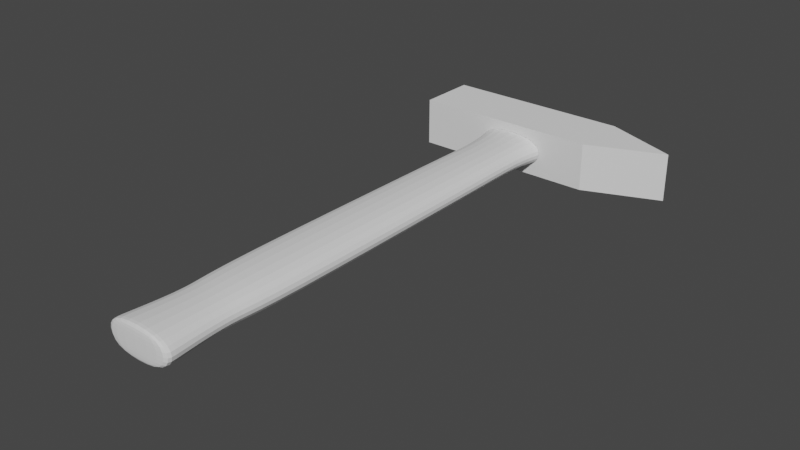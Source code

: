 # Source: Hammer.blend  (saved by Blender 2.80.75; exported with 4.5.12 LTS)
import bpy
from mathutils import Matrix  # noqa: F401  (used for matrix-valued properties, if any)

bpy.ops.wm.read_factory_settings(use_empty=True)
scene = bpy.context.scene
scene.name = 'Scene'

# ---- collections
col_collection = bpy.data.collections.new('Collection'); scene.collection.children.link(col_collection)

# ---- world
world_world = bpy.data.worlds.new('World'); scene.world = world_world
world_world.use_nodes = True; world_world.node_tree.nodes.clear()
_N = world_world.node_tree.nodes; _L = world_world.node_tree.links
n0 = _N.new('ShaderNodeOutputWorld'); n0.name = 'World Output'; n0.location = (300, 300)
n1 = _N.new('ShaderNodeBackground'); n1.name = 'Background'; n1.location = (10, 300)
n1.inputs[0].default_value = (0.05088, 0.05088, 0.05088, 1.0)
_L.new(n1.outputs[0], n0.inputs[0])
n0.is_active_output = True
world_world.color = (0.05088, 0.05088, 0.05088)
world_world.use_sun_shadow = False
world_world.sun_shadow_jitter_overblur = 0.0

# ---- meshes
me_cube_002 = bpy.data.meshes.new('Cube.002')
me_cube_002.from_pydata([(1.0, 0.0, -1.0), (1.0, 0.0, 1.0), (-6.0, -1.0, -1.0), (-6.0, -1.0, 1.0), (-6.0, 1.0, -1.0), (-6.0, 1.0, 1.0), (-1.0, -1.0, -1.0), (-1.0, -1.0, 1.0), (-1.0, 1.0, -1.0), (-1.0, 1.0, 1.0)], [], [(9, 1, 7), (2, 3, 5, 4), (4, 5, 9, 8), (4, 8, 6, 2), (9, 5, 3, 7), (8, 9, 7, 6), (7, 1, 0, 6), (1, 9, 8, 0), (6, 0, 8), (2, 6, 7, 3)])
_uv = me_cube_002.uv_layers.new(name='UVMap')
_uv.uv.foreach_set('vector', [0.0, 0.0, 0.0, 0.0, 0.0, 0.0, 0.375, 0.0, 0.625, 0.0, 0.625, 0.25, 0.375, 0.25, 0.375, 0.25, 0.625, 0.25, 0.625, 0.5, 0.375, 0.5, 0.125, 0.5, 0.375, 0.5, 0.375, 0.75, 0.125, 0.75, 0.625, 0.5, 0.875, 0.5, 0.875, 0.75, 0.625, 0.75, 0.375, 0.5, 0.625, 0.5, 0.625, 0.75, 0.375, 0.75, 0.0, 0.0, 0.0, 0.0, 0.0, 0.0, 0.0, 0.0, 0.0, 0.0, 0.0, 0.0, 0.0, 0.0, 0.0, 0.0, 0.0, 0.0, 0.0, 0.0, 0.0, 0.0, 0.0, 0.0, 0.0, 0.0, 0.0, 0.0, 0.0, 0.0])
me_cube_002.use_remesh_preserve_volume = False
me_cube_002.use_remesh_preserve_attributes = False
me_cube_002.use_mirror_vertex_groups = False
me_cube_002.update()
me_cube_003 = bpy.data.meshes.new('Cube.003')
me_cube_003.from_pydata([(-3.864, -1.0, -0.4341), (-2.867, -1.0, -0.4255), (-2.872, -1.0, 0.4169), (-3.86, -1.0, 0.4183), (-2.619, -1.0, -0.003405), (-4.112, -1.0, -0.008826), (-3.864, -10.24, -0.4341), (-2.867, -10.24, -0.4255), (-2.872, -10.24, 0.4169), (-3.86, -10.24, 0.4183), (-2.619, -10.24, -0.003405), (-4.112, -10.24, -0.008826), (-2.619, -10.16, -0.003405), (-2.867, -10.16, -0.4255), (-3.86, -10.16, 0.4183), (-2.872, -10.16, 0.4169), (-3.864, -10.16, -0.4341), (-4.112, -10.16, -0.008826), (-2.944, -1.514, -0.3602), (-2.949, -1.514, 0.351), (-3.787, -1.514, -0.3675), (-2.735, -1.514, -0.003827), (-3.783, -1.514, 0.3522), (-3.996, -1.514, -0.008404), (-2.698, -3.441, -0.003692), (-3.807, -3.441, 0.3734), (-4.033, -3.441, -0.008539), (-2.919, -3.441, -0.3812), (-2.924, -3.441, 0.3722), (-3.812, -3.441, -0.3889), (-2.93, -2.478, -0.3725), (-2.934, -2.478, 0.3634), (-3.801, -2.478, -0.38), (-2.714, -2.478, -0.003748), (-3.797, -2.478, 0.3646), (-4.018, -2.478, -0.008483), (-2.716, -9.347, -0.003758), (-3.795, -9.347, 0.363), (-4.015, -9.347, -0.008473), (-2.932, -9.347, -0.3709), (-2.936, -9.347, 0.3618), (-3.799, -9.347, -0.3784), (-2.881, -8.121, -0.413), (-2.887, -8.121, 0.4043), (-3.849, -8.121, -0.4214), (-2.641, -8.121, -0.003486), (-3.845, -8.121, 0.4056), (-4.09, -8.121, -0.008745), (-2.733, -8.734, -0.00382), (-3.784, -8.734, 0.3533), (-3.998, -8.734, -0.008411), (-2.943, -8.734, -0.3613), (-2.947, -8.734, 0.3521), (-3.788, -8.734, -0.3686)], [], [(15, 14, 9, 8), (13, 12, 10, 7), (10, 11, 6, 7), (8, 9, 11, 10), (16, 13, 7, 6), (14, 17, 11, 9), (17, 16, 6, 11), (12, 15, 8, 10), (36, 40, 15, 12), (38, 41, 16, 17), (37, 38, 17, 14), (41, 39, 13, 16), (39, 36, 12, 13), (40, 37, 14, 15), (2, 3, 22, 19), (1, 4, 21, 18), (0, 1, 18, 20), (3, 5, 23, 22), (5, 0, 20, 23), (4, 2, 19, 21), (31, 34, 25, 28), (30, 33, 24, 27), (32, 30, 27, 29), (34, 35, 26, 25), (35, 32, 29, 26), (33, 31, 28, 24), (21, 19, 31, 33), (23, 20, 32, 35), (22, 23, 35, 34), (20, 18, 30, 32), (18, 21, 33, 30), (19, 22, 34, 31), (52, 49, 37, 40), (51, 48, 36, 39), (53, 51, 39, 41), (49, 50, 38, 37), (50, 53, 41, 38), (48, 52, 40, 36), (24, 28, 43, 45), (26, 29, 44, 47), (25, 26, 47, 46), (29, 27, 42, 44), (27, 24, 45, 42), (28, 25, 46, 43), (45, 43, 52, 48), (47, 44, 53, 50), (46, 47, 50, 49), (44, 42, 51, 53), (42, 45, 48, 51), (43, 46, 49, 52)])
_uv = me_cube_003.uv_layers.new(name='UVMap')
_uv.uv.foreach_set('vector', [0.7119, 0.009603, 0.4546, 0.009603, 0.4546, 0.0005782, 0.7119, 0.0005783, 0.06541, 0.009603, 1.864e-07, 0.009035, 6.212e-08, 1.021e-05, 0.06541, 0.0005782, 0.8906, 0.1614, 0.8886, 0.0, 1.0, 0.02639, 1.0, 0.1343, 0.7805, 0.1345, 0.7779, 0.02769, 0.8886, 0.0, 0.8906, 0.1614, 0.3254, 0.009603, 0.06541, 0.009603, 0.06541, 0.0005782, 0.3254, 0.0005782, 0.4546, 0.009603, 0.389, 0.009025, 0.389, 0.0, 0.4546, 0.0005782, 0.389, 0.009025, 0.3254, 0.009603, 0.3254, 0.0005782, 0.389, 0.0, 0.7779, 0.009035, 0.7119, 0.009603, 0.7119, 0.0005783, 0.7779, 1.021e-05, 0.7526, 0.09698, 0.6952, 0.09748, 0.7119, 0.009603, 0.7779, 0.009035, 0.3636, 0.09698, 0.3083, 0.09748, 0.3254, 0.009603, 0.389, 0.009025, 0.4713, 0.09748, 0.4143, 0.09698, 0.389, 0.009025, 0.4546, 0.009603, 0.3083, 0.09748, 0.08222, 0.09748, 0.06541, 0.009603, 0.3254, 0.009603, 0.08222, 0.09748, 0.02532, 0.09698, 1.864e-07, 0.009035, 0.06541, 0.009603, 0.6952, 0.09748, 0.4713, 0.09748, 0.4546, 0.009603, 0.7119, 0.009603, 0.7119, 1.0, 0.4546, 1.0, 0.4746, 0.9443, 0.6919, 0.9443, 0.06541, 1.0, 0.0, 0.9994, 0.03029, 0.9439, 0.08552, 0.9443, 0.3254, 1.0, 0.06541, 1.0, 0.08552, 0.9443, 0.305, 0.9443, 0.4546, 1.0, 0.389, 0.9994, 0.4193, 0.9439, 0.4746, 0.9443, 0.389, 0.9994, 0.3254, 1.0, 0.305, 0.9443, 0.3587, 0.9439, 0.7779, 0.9994, 0.7119, 1.0, 0.6919, 0.9443, 0.7476, 0.9439, 0.6957, 0.8402, 0.4709, 0.8402, 0.4682, 0.736, 0.6984, 0.736, 0.08174, 0.8402, 0.0246, 0.8397, 0.02055, 0.7355, 0.07905, 0.736, 0.3088, 0.8402, 0.08174, 0.8402, 0.07905, 0.736, 0.3115, 0.736, 0.4709, 0.8402, 0.4136, 0.8397, 0.4095, 0.7355, 0.4682, 0.736, 0.3644, 0.8397, 0.3088, 0.8402, 0.3115, 0.736, 0.3684, 0.7355, 0.7533, 0.8397, 0.6957, 0.8402, 0.6984, 0.736, 0.7574, 0.7355, 0.7476, 0.9439, 0.6919, 0.9443, 0.6957, 0.8402, 0.7533, 0.8397, 0.3587, 0.9439, 0.305, 0.9443, 0.3088, 0.8402, 0.3644, 0.8397, 0.4746, 0.9443, 0.4193, 0.9439, 0.4136, 0.8397, 0.4709, 0.8402, 0.305, 0.9443, 0.08552, 0.9443, 0.08174, 0.8402, 0.3088, 0.8402, 0.08552, 0.9443, 0.03029, 0.9439, 0.0246, 0.8397, 0.08174, 0.8402, 0.6919, 0.9443, 0.4746, 0.9443, 0.4709, 0.8402, 0.6957, 0.8402, 0.6923, 0.1637, 0.4743, 0.1637, 0.4713, 0.09748, 0.6952, 0.09748, 0.08518, 0.1637, 0.02979, 0.1632, 0.02532, 0.09698, 0.08222, 0.09748, 0.3053, 0.1637, 0.08518, 0.1637, 0.08222, 0.09748, 0.3083, 0.09748, 0.4743, 0.1637, 0.4187, 0.1632, 0.4143, 0.09698, 0.4713, 0.09748, 0.3592, 0.1632, 0.3053, 0.1637, 0.3083, 0.09748, 0.3636, 0.09698, 0.7481, 0.1632, 0.6923, 0.1637, 0.6952, 0.09748, 0.7526, 0.09698, 0.7574, 0.7355, 0.6984, 0.736, 0.7081, 0.23, 0.7721, 0.2295, 0.3684, 0.7355, 0.3115, 0.736, 0.3215, 0.23, 0.3832, 0.2295, 0.4682, 0.736, 0.4095, 0.7355, 0.3948, 0.2295, 0.4584, 0.23, 0.3115, 0.736, 0.07905, 0.736, 0.06926, 0.23, 0.3215, 0.23, 0.07905, 0.736, 0.02055, 0.7355, 0.005797, 0.2295, 0.06926, 0.23, 0.6984, 0.736, 0.4682, 0.736, 0.4584, 0.23, 0.7081, 0.23, 0.7721, 0.2295, 0.7081, 0.23, 0.6923, 0.1637, 0.7481, 0.1632, 0.3832, 0.2295, 0.3215, 0.23, 0.3053, 0.1637, 0.3592, 0.1632, 0.4584, 0.23, 0.3948, 0.2295, 0.4187, 0.1632, 0.4743, 0.1637, 0.3215, 0.23, 0.06926, 0.23, 0.08518, 0.1637, 0.3053, 0.1637, 0.06926, 0.23, 0.005797, 0.2295, 0.02979, 0.1632, 0.08518, 0.1637, 0.7081, 0.23, 0.4584, 0.23, 0.4743, 0.1637, 0.6923, 0.1637])
me_cube_003.use_remesh_preserve_volume = False
me_cube_003.use_remesh_preserve_attributes = False
me_cube_003.use_mirror_vertex_groups = False
me_cube_003.update()

# ---- objects
ob_cube_001 = bpy.data.objects.new('Cube.001', me_cube_002)
ob_cube_000 = bpy.data.objects.new('Cube.000', me_cube_003)

# ---- transforms, parenting, visibility, modifiers, constraints
ob_cube_001.location = (2.722, 0.0, 0.0)
ob_cube_001.scale = (0.7327, 0.5878, 0.4706)
ob_cube_001.lineart.crease_threshold = 0.0
ob_cube_000.location = (3.746, 0.406, 0.0)
ob_cube_000.scale = (1.0, 1.0, 0.7608)
ob_cube_000.lineart.crease_threshold = 0.0
_m = ob_cube_000.modifiers.new('Subdivision', 'SUBSURF')
_m.uv_smooth = 'PRESERVE_CORNERS'
_m.show_only_control_edges = False

# ---- collection membership
col_collection.objects.link(ob_cube_001)
col_collection.objects.link(ob_cube_000)

# ---- scene / render settings (as saved in the file)
scene.frame_start = 1; scene.frame_end = 250; scene.frame_set(0)
scene.render.engine = 'BLENDER_EEVEE_NEXT'
scene.cycles.use_denoising = False
scene.cycles.samples = 128
scene.cycles.sampling_pattern = 'TABULATED_SOBOL'
scene.cycles.use_adaptive_sampling = False
scene.cycles.use_light_tree = False
scene.view_settings.view_transform = 'Filmic'
bpy.context.view_layer.update()

# ---- added for rendering (the .blend has no active camera and no usable light): camera, sun
cam_auto = bpy.data.cameras.new('AutoCamera')
cam_auto.lens = 50.0
cam_auto.sensor_width = 36.0
cam_auto.clip_end = 1000.0
ob_auto_camera = bpy.data.objects.new('AutoCamera', cam_auto)
scene.collection.objects.link(ob_auto_camera)
ob_auto_camera.location = (11.6757, -17.5674, 8.62828)
ob_auto_camera.rotation_euler = (1.09748, -7.21219e-08, 0.694738)
scene.camera = ob_auto_camera
light_auto_sun = bpy.data.lights.new('AutoSun', 'SUN')
light_auto_sun.energy = 3.0
light_auto_sun.angle = 0.0523599
ob_auto_sun = bpy.data.objects.new('AutoSun', light_auto_sun)
scene.collection.objects.link(ob_auto_sun)
ob_auto_sun.rotation_euler = (0.872665, 0.174533, 0.523599)
bpy.context.view_layer.update()
